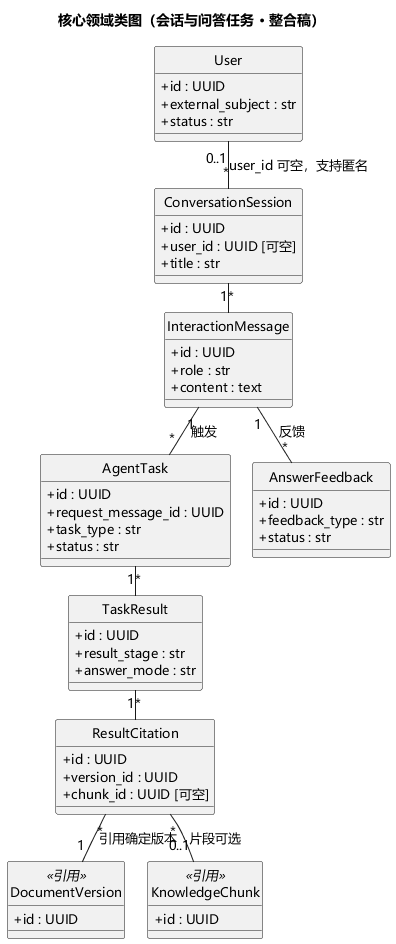

The diagram above was rendered by PlantUML. Its source (embedded in the PNG):
@startuml
skinparam defaultFontName "Microsoft YaHei"
skinparam defaultFontSize 13
skinparam classAttributeIconSize 0
skinparam nodesep 22
skinparam ranksep 28
hide circle
title 核心领域类图（会话与问答任务 · 整合稿）

class User {
  + id : UUID
  + external_subject : str
  + status : str
}
class ConversationSession {
  + id : UUID
  + user_id : UUID [可空]
  + title : str
}
class InteractionMessage {
  + id : UUID
  + role : str
  + content : text
}
class AgentTask {
  + id : UUID
  + request_message_id : UUID
  + task_type : str
  + status : str
}
class TaskResult {
  + id : UUID
  + result_stage : str
  + answer_mode : str
}
class ResultCitation {
  + id : UUID
  + version_id : UUID
  + chunk_id : UUID [可空]
}
class AnswerFeedback {
  + id : UUID
  + feedback_type : str
  + status : str
}
class DocumentVersion <<引用>> {
  + id : UUID
}
class KnowledgeChunk <<引用>> {
  + id : UUID
}

User "0..1" -- "*" ConversationSession : user_id 可空，支持匿名
ConversationSession "1" -- "*" InteractionMessage
InteractionMessage "1" -- "*" AgentTask : 触发
AgentTask "1" -- "*" TaskResult
TaskResult "1" -- "*" ResultCitation
InteractionMessage "1" -- "*" AnswerFeedback : 反馈
ResultCitation "*" -- "1" DocumentVersion : 引用确定版本
ResultCitation "*" -- "0..1" KnowledgeChunk : 片段可选

@enduml